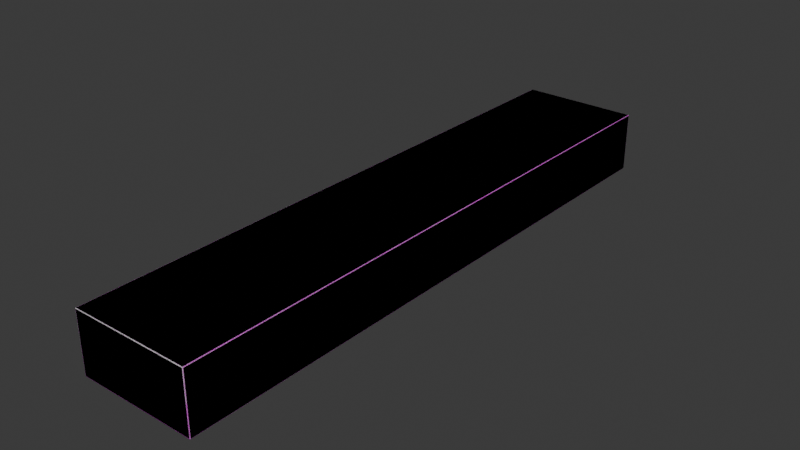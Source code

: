 # Source: FST_RepublicInteriorWalkway_FloorPanel_1x0.5x5m.blend  (saved by Blender 5.1.30; exported with 4.5.12 LTS)
import bpy
from mathutils import Matrix  # noqa: F401  (used for matrix-valued properties, if any)

bpy.ops.wm.read_factory_settings(use_empty=True)
scene = bpy.context.scene
scene.name = 'Scene'

# ---- collections
col_floor = bpy.data.collections.new('Floor'); scene.collection.children.link(col_floor)

# ---- images (referenced by path relative to the original .blend; pixels are not part of the script)
import os
ASSET_DIR = os.environ.get("B2B_ASSET_DIR", "")  # directory of the original .blend (textures are referenced by path, not embedded)
HERE = os.path.dirname(os.path.abspath(__file__))  # packed textures are extracted next to this script under _unpacked/

def load_image(name, relpath, width, height, colorspace="sRGB"):
    """Load a texture the original file referenced (path relative to the .blend, or extracted next to this script)."""
    p = next((c for c in (os.path.join(HERE, relpath), os.path.join(ASSET_DIR, relpath)) if relpath and os.path.exists(c)), "")
    if p:
        img = bpy.data.images.load(p, check_existing=True)
        img.name = name
    else:  # same state as the original file: an image datablock whose file is absent (Cycles renders it pink)
        img = bpy.data.images.new(name, width, height)
        img.source = "FILE"
        img.filepath = "//" + (relpath or name)
    img.colorspace_settings.name = colorspace
    return img
img_camo_interiorheavywalls_greeble_1x1x3m_co_png = load_image('Camo_InteriorHeavyWalls_Greeble_1x1x3M_co.png', 'Camo_InteriorHeavyWalls_Greeble_1x1x3M_co.png', 1024, 1024, 'sRGB')

# ---- materials (node trees are filled in below, after node groups)
mat_camo = bpy.data.materials.new('Camo')

# ---- material node trees
mat_camo.use_nodes = True; mat_camo.node_tree.nodes.clear()
_N = mat_camo.node_tree.nodes; _L = mat_camo.node_tree.links
n0 = _N.new('ShaderNodeBsdfPrincipled'); n0.name = 'Principled BSDF'; n0.location = (-200, 100)
n1 = _N.new('ShaderNodeOutputMaterial'); n1.name = 'Material Output'; n1.location = (200, 100)
n2 = _N.new('ShaderNodeTexImage'); n2.name = 'Image Texture'; n2.location = (-490, 80)
n2.image = img_camo_interiorheavywalls_greeble_1x1x3m_co_png
_L.new(n0.outputs[0], n1.inputs[0])
_L.new(n2.outputs[0], n0.inputs[0])
n1.is_active_output = True

# ---- world
world_world = bpy.data.worlds.new('World'); scene.world = world_world
world_world.use_nodes = True; world_world.node_tree.nodes.clear()
_N = world_world.node_tree.nodes; _L = world_world.node_tree.links
n0 = _N.new('ShaderNodeOutputWorld'); n0.name = 'World Output'; n0.location = (200, 100)
n1 = _N.new('ShaderNodeBackground'); n1.name = 'Background'; n1.location = (-200, 100)
n1.inputs[0].default_value = (0.05088, 0.05088, 0.05088, 1.0)
_L.new(n1.outputs[0], n0.inputs[0])
n0.is_active_output = True
world_world.color = (0.05088, 0.05088, 0.05088)
world_world.sun_shadow_jitter_overblur = 0.0

# ---- meshes
me_plane = bpy.data.meshes.new('Plane')
me_plane.from_pydata([(-0.5, -2.495, -0.005064), (-0.4615, -2.461, 0.0), (-0.4949, -2.5, -0.005064), (-0.4985, -2.495, -0.001483), (-0.4979, -2.498, -0.00214), (-0.4949, -2.499, -0.001483), (-0.4985, -2.499, -0.005064), (0.4949, -2.5, -0.005064), (0.4615, -2.461, 0.0), (0.5, -2.495, -0.005064), (0.4949, -2.499, -0.001483), (0.4979, -2.498, -0.00214), (0.4985, -2.495, -0.001483), (0.4985, -2.499, -0.005064), (-0.5, 2.495, -0.005064), (-0.4949, 2.5, -0.005064), (-0.4615, 2.461, 0.0), (-0.4985, 2.499, -0.005064), (-0.4979, 2.498, -0.00214), (-0.4949, 2.499, -0.001483), (-0.4985, 2.495, -0.001483), (0.5, 2.495, -0.005064), (0.4615, 2.461, 0.0), (0.4949, 2.5, -0.005064), (0.4985, 2.495, -0.001483), (0.4979, 2.498, -0.00214), (0.4949, 2.499, -0.001483), (0.4985, 2.499, -0.005064), (-0.5, -2.495, -0.5), (-0.4949, -2.495, -0.5051), (-0.4949, -2.5, -0.5), (-0.4985, -2.495, -0.5036), (-0.4979, -2.498, -0.5029), (-0.4949, -2.499, -0.5036), (-0.4985, -2.499, -0.5), (0.4949, -2.5, -0.5), (0.4949, -2.495, -0.5051), (0.5, -2.495, -0.5), (0.4949, -2.499, -0.5036), (0.4979, -2.498, -0.5029), (0.4949, 2.5, -0.2525), (0.4985, 2.499, -0.2525), (0.5, 2.495, -0.2525), (0.4949, -2.5, -0.2525), (0.4985, -2.499, -0.2525), (0.5, -2.495, -0.2525), (-0.4949, -2.5, -0.2525), (-0.4985, -2.499, -0.2525), (-0.5, -2.495, -0.2525), (-0.4949, 2.5, -0.2525), (-0.4985, 2.499, -0.2525), (-0.5, 2.495, -0.2525), (0.4985, -2.495, -0.5036), (0.4985, -2.499, -0.5), (-0.5, 2.495, -0.5), (-0.4949, 2.5, -0.5), (-0.4949, 2.495, -0.5051), (-0.4985, 2.499, -0.5), (-0.4979, 2.498, -0.5029), (-0.4949, 2.499, -0.5036), (-0.4985, 2.495, -0.5036), (0.5, 2.495, -0.5), (0.4949, 2.495, -0.5051), (0.4949, 2.5, -0.5), (0.4985, 2.495, -0.5036), (0.4979, 2.498, -0.5029), (0.4949, 2.499, -0.5036), (0.4985, 2.499, -0.5), (-0.4949, 1.662, 0.0), (-0.4801, -1.662, 0.0), (-0.4985, -1.662, -0.001483), (-0.4985, 1.662, -0.001483), (-0.5, -1.662, -0.005064), (-0.5, 1.662, -0.005064), (0.4801, -1.662, 0.0), (0.4801, 1.662, 0.0), (0.4985, 1.662, -0.001483), (0.4985, -1.662, -0.001483), (0.5, 1.662, -0.005064), (0.5, -1.662, -0.005064), (-0.5, -1.662, -0.2525), (-0.5, 1.662, -0.2525), (0.5, 1.662, -0.2525), (0.5, -1.662, -0.2525), (-0.4949, -1.662, -0.5051), (-0.4949, 1.662, -0.5051), (-0.4985, 1.662, -0.5036), (-0.4985, -1.662, -0.5036), (-0.5, 1.662, -0.5), (-0.5, -1.662, -0.5), (0.4949, 1.662, -0.5051), (0.4949, -1.662, -0.5051), (0.4985, -1.662, -0.5036), (0.4985, 1.662, -0.5036), (0.5, -1.662, -0.5), (0.5, 1.662, -0.5), (-0.4949, -2.495, 0.0), (0.4949, -2.495, 0.0), (0.4949, 2.495, 0.0), (-0.4949, 2.495, 0.0), (0.4949, -1.662, 0.0), (0.4949, 1.662, 0.0), (-0.4801, 1.662, 0.0), (-0.4949, -1.662, 0.0), (-0.4801, -2.48, 0.0), (0.4801, -2.48, 0.0), (0.4801, 2.48, 0.0), (-0.4801, 2.48, 0.0), (0.4615, -1.662, 0.0), (0.4615, 1.662, 0.0), (-0.4615, 1.662, 0.0), (-0.4615, -1.662, 0.0)], [], [(0, 6, 4, 3), (96, 3, 4, 5), (2, 5, 4, 6), (7, 13, 11, 10), (97, 10, 11, 12), (9, 12, 11, 13), (14, 20, 18, 17), (15, 17, 18, 19), (99, 19, 18, 20), (21, 27, 25, 24), (98, 24, 25, 26), (23, 26, 25, 27), (96, 5, 10, 97), (5, 2, 7, 10), (98, 26, 19, 99), (26, 23, 15, 19), (63, 67, 65, 66), (62, 66, 65, 64), (43, 44, 13, 7), (44, 45, 9, 13), (36, 52, 39, 38), (35, 38, 39, 53), (49, 50, 17, 15), (50, 51, 14, 17), (30, 34, 32, 33), (37, 53, 39, 52), (56, 60, 58, 59), (61, 64, 65, 67), (28, 31, 32, 34), (29, 33, 32, 31), (6, 0, 48, 47), (2, 6, 47, 46), (54, 57, 58, 60), (55, 59, 58, 57), (2, 46, 43, 7), (27, 21, 42, 41), (23, 27, 41, 40), (23, 40, 49, 15), (29, 36, 38, 33), (33, 38, 35, 30), (62, 56, 59, 66), (66, 59, 55, 63), (43, 35, 53, 44), (44, 53, 37, 45), (49, 55, 57, 50), (50, 57, 54, 51), (34, 47, 48, 28), (30, 46, 47, 34), (30, 35, 43, 46), (67, 41, 42, 61), (63, 40, 41, 67), (63, 55, 49, 40), (95, 82, 83, 94), (89, 80, 81, 88), (85, 90, 91, 84), (93, 95, 94, 92), (90, 93, 92, 91), (87, 89, 88, 86), (84, 87, 86, 85), (82, 78, 79, 83), (80, 72, 73, 81), (109, 110, 111, 108), (78, 76, 77, 79), (76, 101, 100, 77), (72, 70, 71, 73), (70, 103, 68, 71), (1, 8, 108, 111), (99, 20, 71, 68), (110, 109, 22, 16), (103, 70, 3, 96), (20, 14, 73, 71), (70, 72, 0, 3), (14, 51, 81, 73), (72, 80, 48, 0), (97, 12, 77, 100), (101, 76, 24, 98), (12, 9, 79, 77), (76, 78, 21, 24), (9, 45, 83, 79), (78, 82, 42, 21), (89, 28, 48, 80), (54, 88, 81, 51), (95, 61, 42, 82), (37, 94, 83, 45), (29, 84, 91, 36), (56, 85, 86, 60), (84, 29, 31, 87), (85, 56, 62, 90), (87, 31, 28, 89), (60, 86, 88, 54), (36, 91, 92, 52), (90, 62, 64, 93), (93, 64, 61, 95), (52, 92, 94, 37), (105, 104, 96, 97), (107, 106, 98, 99), (75, 74, 100, 101), (69, 102, 68, 103), (104, 69, 103, 96), (74, 105, 97, 100), (102, 107, 99, 68), (106, 75, 101, 98), (8, 1, 104, 105), (16, 22, 106, 107), (109, 108, 74, 75), (111, 110, 102, 69), (1, 111, 69, 104), (108, 8, 105, 74), (110, 16, 107, 102), (22, 109, 75, 106)])
me_plane.polygons.foreach_set('use_smooth', [True] * 110)
_uv = me_plane.uv_layers.new(name='UVMap')
_uv.uv.foreach_set('vector', [0.2206, 0.3124, 0.2215, 0.3124, 0.2213, 0.3131, 0.2206, 0.3133, 0.5058, 0.4491, 0.5067, 0.4491, 0.5065, 0.4499, 0.5058, 0.45, 0.9693, 0.773, 0.9702, 0.7729, 0.9701, 0.7736, 0.9693, 0.7738, 0.9693, 0.5294, 0.9693, 0.5284, 0.9701, 0.5286, 0.9702, 0.5293, 0.2579, 0.4491, 0.2579, 0.45, 0.2572, 0.4499, 0.257, 0.4491, 0.7579, 0.2413, 0.757, 0.2413, 0.7571, 0.2406, 0.7579, 0.2404, 0.01282, 0.3804, 0.01282, 0.3813, 0.01209, 0.3811, 0.01193, 0.3804, 0.9016, 0.5293, 0.9016, 0.5284, 0.9023, 0.5286, 0.9025, 0.5293, 0.2512, 0.2413, 0.2512, 0.2404, 0.252, 0.2406, 0.2521, 0.2413, 0.2206, 0.4484, 0.2215, 0.4484, 0.2213, 0.4491, 0.2206, 0.4493, 0.003342, 0.2413, 0.002445, 0.2413, 0.00261, 0.2406, 0.003342, 0.2404, 0.9016, 0.7728, 0.9025, 0.7729, 0.9023, 0.7736, 0.9016, 0.7738, 0.5058, 0.4491, 0.5058, 0.45, 0.2579, 0.45, 0.2579, 0.4491, 0.9702, 0.7729, 0.9693, 0.773, 0.9693, 0.5294, 0.9702, 0.5293, 0.003342, 0.2413, 0.003342, 0.2404, 0.2512, 0.2404, 0.2512, 0.2413, 0.9025, 0.7729, 0.9016, 0.7728, 0.9016, 0.5293, 0.9025, 0.5293, 0.2379, 0.416, 0.2379, 0.4166, 0.2374, 0.4165, 0.2373, 0.4161, 0.6517, 0.396, 0.6522, 0.396, 0.6521, 0.3965, 0.6517, 0.3966, 0.9073, 0.5294, 0.9073, 0.5284, 0.9693, 0.5284, 0.9693, 0.5294, 0.8198, 0.2404, 0.8198, 0.2413, 0.7579, 0.2413, 0.7579, 0.2404, 0.4221, 0.371, 0.4227, 0.371, 0.4226, 0.3714, 0.4221, 0.3715, 0.227, 0.2635, 0.2264, 0.2634, 0.2265, 0.263, 0.227, 0.2629, 0.8396, 0.5293, 0.8396, 0.5284, 0.9016, 0.5284, 0.9016, 0.5293, 0.01193, 0.3184, 0.01282, 0.3184, 0.01282, 0.3804, 0.01193, 0.3804, 0.227, 0.4158, 0.227, 0.4163, 0.2265, 0.4162, 0.2264, 0.4158, 0.487, 0.371, 0.487, 0.3715, 0.4865, 0.3714, 0.4864, 0.371, 0.6517, 0.241, 0.6517, 0.2404, 0.6521, 0.2405, 0.6522, 0.241, 0.4919, 0.371, 0.4924, 0.371, 0.4923, 0.3714, 0.4919, 0.3715, 0.4815, 0.2416, 0.481, 0.2416, 0.4811, 0.2411, 0.4815, 0.241, 0.2671, 0.371, 0.2671, 0.3715, 0.2666, 0.3714, 0.2665, 0.371, 0.2215, 0.3124, 0.2206, 0.3124, 0.2206, 0.2504, 0.2215, 0.2504, 0.9693, 0.773, 0.9693, 0.7738, 0.9073, 0.7738, 0.9073, 0.773, 0.2318, 0.2636, 0.2318, 0.2631, 0.2323, 0.2632, 0.2324, 0.2636, 0.2379, 0.2637, 0.2373, 0.2637, 0.2374, 0.2633, 0.2379, 0.2632, 0.9693, 0.773, 0.9073, 0.773, 0.9073, 0.5294, 0.9693, 0.5294, 0.2215, 0.4484, 0.2206, 0.4484, 0.2206, 0.3864, 0.2215, 0.3864, 0.9016, 0.7728, 0.9016, 0.7738, 0.8396, 0.7738, 0.8396, 0.7728, 0.9016, 0.7728, 0.8396, 0.7728, 0.8396, 0.5293, 0.9016, 0.5293, 0.2671, 0.371, 0.4221, 0.371, 0.4221, 0.3715, 0.2671, 0.3715, 0.2264, 0.4158, 0.2264, 0.2634, 0.227, 0.2635, 0.227, 0.4158, 0.6517, 0.396, 0.6517, 0.241, 0.6522, 0.241, 0.6522, 0.396, 0.2373, 0.4161, 0.2373, 0.2637, 0.2379, 0.2637, 0.2379, 0.416, 0.7208, 0.8484, 0.7208, 0.9104, 0.7199, 0.9104, 0.7199, 0.8484, 0.2665, 0.4384, 0.2665, 0.3764, 0.2674, 0.3764, 0.2674, 0.4384, 0.7207, 0.7804, 0.7207, 0.8424, 0.7199, 0.8424, 0.7199, 0.7804, 0.012, 0.8684, 0.012, 0.8064, 0.0129, 0.8064, 0.0129, 0.8684, 0.2216, 0.7384, 0.2216, 0.8004, 0.2207, 0.8004, 0.2207, 0.7384, 0.9644, 0.9104, 0.9644, 0.8484, 0.9652, 0.8484, 0.9652, 0.9104, 0.9644, 0.9104, 0.7208, 0.9104, 0.7208, 0.8484, 0.9644, 0.8484, 0.2216, 0.8744, 0.2216, 0.9364, 0.2207, 0.9364, 0.2207, 0.8744, 0.9642, 0.8424, 0.9642, 0.7804, 0.9652, 0.7804, 0.9652, 0.8424, 0.9642, 0.8424, 0.7207, 0.8424, 0.7207, 0.7804, 0.9642, 0.7804, 0.8347, 0.5924, 0.8347, 0.6544, 0.002446, 0.6544, 0.002446, 0.5924, 0.8347, 0.5244, 0.8347, 0.5864, 0.002446, 0.5864, 0.002446, 0.5244, 0.8402, 0.002436, 0.9952, 0.002436, 0.9952, 0.523, 0.8402, 0.523, 0.7683, 0.9344, 0.7683, 0.935, 0.2478, 0.935, 0.2478, 0.9344, 0.9952, 0.002436, 0.9958, 0.002436, 0.9958, 0.523, 0.9952, 0.523, 0.523, 0.9824, 0.523, 0.983, 0.002436, 0.983, 0.002436, 0.9824, 0.8402, 0.523, 0.8396, 0.523, 0.8396, 0.002436, 0.8402, 0.002436, 0.8347, 0.6604, 0.8347, 0.7224, 0.002444, 0.7224, 0.002444, 0.6604, 0.8347, 0.4564, 0.8347, 0.5184, 0.002444, 0.5184, 0.002444, 0.4564, 0.8347, 0.002442, 0.8347, 0.2336, 0.002444, 0.2336, 0.002444, 0.002442, 0.8347, 0.7224, 0.8347, 0.7233, 0.002444, 0.7233, 0.002444, 0.7224, 0.8347, 0.9724, 0.8347, 0.9733, 0.002441, 0.9733, 0.002441, 0.9724, 0.8347, 0.5184, 0.8347, 0.5193, 0.002444, 0.5193, 0.002444, 0.5184, 0.002446, 0.967, 0.002446, 0.9661, 0.8347, 0.9661, 0.8347, 0.967, 0.715, 0.9287, 0.4838, 0.9287, 0.4838, 0.7284, 0.715, 0.7284, 0.2512, 0.2413, 0.2521, 0.2413, 0.2521, 0.45, 0.2512, 0.45, 0.4789, 0.9288, 0.2478, 0.9288, 0.2478, 0.7284, 0.4789, 0.7284, 0.5058, 0.2404, 0.5067, 0.2404, 0.5067, 0.4491, 0.5058, 0.4491, 0.01282, 0.3813, 0.01282, 0.3804, 0.2215, 0.3804, 0.2215, 0.3813, 0.01192, 0.3133, 0.01192, 0.3124, 0.2206, 0.3124, 0.2206, 0.3133, 0.01282, 0.3804, 0.01282, 0.3184, 0.2215, 0.3184, 0.2215, 0.3804, 0.01192, 0.3124, 0.01192, 0.2504, 0.2206, 0.2504, 0.2206, 0.3124, 0.2579, 0.4491, 0.257, 0.4491, 0.257, 0.2404, 0.2579, 0.2404, 0.003342, 0.45, 0.002445, 0.45, 0.002445, 0.2413, 0.003342, 0.2413, 0.757, 0.2413, 0.7579, 0.2413, 0.7579, 0.45, 0.757, 0.45, 0.01193, 0.4493, 0.01193, 0.4484, 0.2206, 0.4484, 0.2206, 0.4493, 0.7579, 0.2413, 0.8198, 0.2413, 0.8198, 0.45, 0.7579, 0.45, 0.01193, 0.4484, 0.01193, 0.3864, 0.2206, 0.3864, 0.2206, 0.4484, 0.012, 0.7384, 0.2207, 0.7384, 0.2207, 0.8004, 0.012, 0.8004, 0.0129, 0.8064, 0.2216, 0.8064, 0.2216, 0.8684, 0.0129, 0.8684, 0.012, 0.8744, 0.2207, 0.8744, 0.2207, 0.9364, 0.012, 0.9364, 0.2674, 0.3764, 0.4761, 0.3764, 0.4761, 0.4384, 0.2674, 0.4384, 0.2671, 0.371, 0.2671, 0.2404, 0.4221, 0.2404, 0.4221, 0.371, 0.6517, 0.241, 0.5212, 0.241, 0.5212, 0.2404, 0.6517, 0.2404, 0.2671, 0.2404, 0.2671, 0.371, 0.2665, 0.371, 0.2665, 0.2404, 0.5212, 0.241, 0.6517, 0.241, 0.6517, 0.396, 0.5212, 0.396, 0.481, 0.3721, 0.481, 0.2416, 0.4815, 0.2416, 0.4815, 0.3721, 0.2324, 0.2636, 0.2324, 0.3942, 0.2318, 0.3942, 0.2318, 0.2636, 0.4221, 0.371, 0.4221, 0.2404, 0.4227, 0.2404, 0.4227, 0.371, 0.5212, 0.396, 0.6517, 0.396, 0.6517, 0.3966, 0.5212, 0.3966, 0.4924, 0.2404, 0.4924, 0.371, 0.4919, 0.371, 0.4919, 0.2404, 0.4864, 0.371, 0.4864, 0.2404, 0.487, 0.2404, 0.487, 0.371, 0.2616, 0.4454, 0.5021, 0.4454, 0.5058, 0.4491, 0.2579, 0.4491, 0.2475, 0.245, 0.007046, 0.245, 0.003342, 0.2413, 0.2512, 0.2413, 0.8347, 0.977, 0.002441, 0.977, 0.002441, 0.9733, 0.8347, 0.9733, 0.002446, 0.9624, 0.8347, 0.9624, 0.8347, 0.9661, 0.002446, 0.9661, 0.5021, 0.4454, 0.5021, 0.2404, 0.5058, 0.2404, 0.5058, 0.4491, 0.2616, 0.2404, 0.2616, 0.4454, 0.2579, 0.4491, 0.2579, 0.2404, 0.2475, 0.45, 0.2475, 0.245, 0.2512, 0.2413, 0.2512, 0.45, 0.007046, 0.245, 0.007046, 0.45, 0.003342, 0.45, 0.003342, 0.2413, 0.5163, 0.4407, 0.7474, 0.4407, 0.7521, 0.4454, 0.5116, 0.4454, 0.2383, 0.7331, 0.007117, 0.7331, 0.002441, 0.7284, 0.2429, 0.7284, 0.8347, 0.9571, 0.002436, 0.9571, 0.002436, 0.9524, 0.8347, 0.9524, 0.002436, 0.9424, 0.8347, 0.9424, 0.8347, 0.9471, 0.002436, 0.9471, 0.7474, 0.4407, 0.7474, 0.2404, 0.7521, 0.2404, 0.7521, 0.4454, 0.5163, 0.2404, 0.5163, 0.4407, 0.5116, 0.4454, 0.5116, 0.2404, 0.2383, 0.9334, 0.2383, 0.7331, 0.2429, 0.7284, 0.2429, 0.9334, 0.007117, 0.7331, 0.007117, 0.9334, 0.002441, 0.9334, 0.002441, 0.7284])
me_plane.materials.append(mat_camo)
me_plane.update()
me_plane_001 = bpy.data.meshes.new('Plane.001')
me_plane_001.from_pydata([(-0.5, -2.495, -0.005064), (-0.4949, -2.5, -0.005064), (-0.4985, -2.495, -0.001483), (-0.4979, -2.498, -0.00214), (-0.4949, -2.499, -0.001483), (-0.4985, -2.499, -0.005064), (0.4949, -2.5, -0.005064), (0.5, -2.495, -0.005064), (0.4949, -2.499, -0.001483), (0.4979, -2.498, -0.00214), (0.4985, -2.495, -0.001483), (0.4985, -2.499, -0.005064), (-0.5, 2.495, -0.005064), (-0.4949, 2.5, -0.005064), (-0.4985, 2.499, -0.005064), (-0.4979, 2.498, -0.00214), (-0.4949, 2.499, -0.001483), (-0.4985, 2.495, -0.001483), (0.5, 2.495, -0.005064), (0.4949, 2.5, -0.005064), (0.4985, 2.495, -0.001483), (0.4979, 2.498, -0.00214), (0.4949, 2.499, -0.001483), (0.4985, 2.499, -0.005064), (-0.5, -2.495, -0.5), (-0.4949, -2.495, -0.5051), (-0.4949, -2.5, -0.5), (-0.4985, -2.495, -0.5036), (-0.4979, -2.498, -0.5029), (-0.4949, -2.499, -0.5036), (-0.4985, -2.499, -0.5), (0.4949, -2.5, -0.5), (0.4949, -2.495, -0.5051), (0.5, -2.495, -0.5), (0.4949, -2.499, -0.5036), (0.4979, -2.498, -0.5029), (0.4985, -2.495, -0.5036), (0.4985, -2.499, -0.5), (-0.5, 2.495, -0.5), (-0.4949, 2.5, -0.5), (-0.4949, 2.495, -0.5051), (-0.4985, 2.499, -0.5), (-0.4979, 2.498, -0.5029), (-0.4949, 2.499, -0.5036), (-0.4985, 2.495, -0.5036), (0.5, 2.495, -0.5), (0.4949, 2.495, -0.5051), (0.4949, 2.5, -0.5), (0.4985, 2.495, -0.5036), (0.4979, 2.498, -0.5029), (0.4949, 2.499, -0.5036), (0.4985, 2.499, -0.5), (-0.4949, -2.495, 0.0), (0.4949, -2.495, 0.0), (0.4949, 2.495, 0.0), (-0.4949, 2.495, 0.0)], [], [(0, 5, 3, 2), (52, 2, 3, 4), (1, 4, 3, 5), (6, 11, 9, 8), (53, 8, 9, 10), (7, 10, 9, 11), (12, 17, 15, 14), (13, 14, 15, 16), (55, 16, 15, 17), (18, 23, 21, 20), (54, 20, 21, 22), (19, 22, 21, 23), (52, 4, 8, 53), (4, 1, 6, 8), (54, 22, 16, 55), (22, 19, 13, 16), (47, 51, 49, 50), (46, 50, 49, 48), (32, 36, 35, 34), (31, 34, 35, 37), (26, 30, 28, 29), (33, 37, 35, 36), (40, 44, 42, 43), (45, 48, 49, 51), (24, 27, 28, 30), (25, 29, 28, 27), (38, 41, 42, 44), (39, 43, 42, 41), (25, 32, 34, 29), (29, 34, 31, 26), (46, 40, 43, 50), (50, 43, 39, 47), (45, 51, 23, 18), (36, 32, 46, 48), (11, 37, 33, 7), (0, 24, 30, 5), (39, 41, 14, 13), (6, 31, 37, 11), (5, 30, 26, 1), (1, 26, 31, 6), (54, 53, 10, 20), (7, 33, 45, 18), (55, 52, 53, 54), (41, 38, 12, 14), (20, 10, 7, 18), (12, 0, 2, 17), (25, 27, 44, 40), (27, 24, 38, 44), (47, 39, 13, 19), (51, 47, 19, 23), (17, 2, 52, 55), (33, 36, 48, 45), (32, 25, 40, 46), (38, 24, 0, 12)])
me_plane_001.polygons.foreach_set('use_smooth', [1, 1, 1, 1, 1, 1, 1, 1, 1, 1, 1, 1, 1, 1, 1, 1, 1, 1, 1, 1, 1, 1, 1, 1, 1, 1, 1, 1, 1, 1, 1, 1, 1, 1, 1, 1, 1, 1, 1, 1, 1, 0, 1, 1, 1, 1, 1, 1, 1, 1, 1, 1, 1, 0])
_uv = me_plane_001.uv_layers.new(name='UVMap')
_uv.uv.foreach_set('vector', [0.2206, 0.3124, 0.2215, 0.3124, 0.2213, 0.3131, 0.2206, 0.3133, 0.5058, 0.4491, 0.5067, 0.4491, 0.5065, 0.4499, 0.5058, 0.45, 0.9693, 0.773, 0.9702, 0.7729, 0.9701, 0.7736, 0.9693, 0.7738, 0.9693, 0.5294, 0.9693, 0.5284, 0.9701, 0.5286, 0.9702, 0.5293, 0.2579, 0.4491, 0.2579, 0.45, 0.2572, 0.4499, 0.257, 0.4491, 0.7579, 0.2413, 0.757, 0.2413, 0.7571, 0.2406, 0.7579, 0.2404, 0.01282, 0.3804, 0.01282, 0.3813, 0.01209, 0.3811, 0.01193, 0.3804, 0.9016, 0.5293, 0.9016, 0.5284, 0.9023, 0.5286, 0.9025, 0.5293, 0.2512, 0.2413, 0.2512, 0.2404, 0.252, 0.2406, 0.2521, 0.2413, 0.2206, 0.4484, 0.2215, 0.4484, 0.2213, 0.4491, 0.2206, 0.4493, 0.003342, 0.2413, 0.002445, 0.2413, 0.00261, 0.2406, 0.003342, 0.2404, 0.9016, 0.7728, 0.9025, 0.7729, 0.9023, 0.7736, 0.9016, 0.7738, 0.5058, 0.4491, 0.5058, 0.45, 0.2579, 0.45, 0.2579, 0.4491, 0.9702, 0.7729, 0.9693, 0.773, 0.9693, 0.5294, 0.9702, 0.5293, 0.003342, 0.2413, 0.003342, 0.2404, 0.2512, 0.2404, 0.2512, 0.2413, 0.9025, 0.7729, 0.9016, 0.7728, 0.9016, 0.5293, 0.9025, 0.5293, 0.2379, 0.416, 0.2379, 0.4166, 0.2374, 0.4165, 0.2373, 0.4161, 0.6517, 0.396, 0.6522, 0.396, 0.6521, 0.3965, 0.6517, 0.3966, 0.4221, 0.371, 0.4227, 0.371, 0.4226, 0.3714, 0.4221, 0.3715, 0.227, 0.2635, 0.2264, 0.2634, 0.2265, 0.263, 0.227, 0.2629, 0.227, 0.4158, 0.227, 0.4163, 0.2265, 0.4162, 0.2264, 0.4158, 0.487, 0.371, 0.487, 0.3715, 0.4865, 0.3714, 0.4864, 0.371, 0.6517, 0.241, 0.6517, 0.2404, 0.6521, 0.2405, 0.6522, 0.241, 0.4919, 0.371, 0.4924, 0.371, 0.4923, 0.3714, 0.4919, 0.3715, 0.4815, 0.2416, 0.481, 0.2416, 0.4811, 0.2411, 0.4815, 0.241, 0.2671, 0.371, 0.2671, 0.3715, 0.2666, 0.3714, 0.2665, 0.371, 0.2318, 0.2636, 0.2318, 0.2631, 0.2323, 0.2632, 0.2324, 0.2636, 0.2379, 0.2637, 0.2373, 0.2637, 0.2374, 0.2633, 0.2379, 0.2632, 0.2671, 0.371, 0.4221, 0.371, 0.4221, 0.3715, 0.2671, 0.3715, 0.2264, 0.4158, 0.2264, 0.2634, 0.227, 0.2635, 0.227, 0.4158, 0.6517, 0.396, 0.6517, 0.241, 0.6522, 0.241, 0.6522, 0.396, 0.2373, 0.4161, 0.2373, 0.2637, 0.2379, 0.2637, 0.2379, 0.416, 0.0, 0.0, 0.4919, 0.3715, 0.2215, 0.4484, 0.2206, 0.4484, 0.0, 0.0, 0.4221, 0.371, 0.6517, 0.396, 0.6517, 0.3966, 0.7579, 0.2404, 0.0, 0.0, 0.0, 0.0, 0.7579, 0.2413, 0.2206, 0.3124, 0.4815, 0.2416, 0.0, 0.0, 0.2215, 0.3124, 0.0, 0.0, 0.2379, 0.2632, 0.9016, 0.5284, 0.9016, 0.5293, 0.9693, 0.5294, 0.0, 0.0, 0.0, 0.0, 0.9693, 0.5284, 0.9693, 0.7738, 0.0, 0.0, 0.0, 0.0, 0.9693, 0.773, 0.9693, 0.773, 0.0, 0.0, 0.0, 0.0, 0.9693, 0.5294, 0.003342, 0.2413, 0.0, 0.0, 0.0, 0.0, 0.002445, 0.2413, 0.0, 0.0, 0.0, 0.0, 0.0, 0.0, 0.0, 0.0, 0.2512, 0.2413, 0.0, 0.0, 0.0, 0.0, 0.003342, 0.2413, 0.0, 0.0, 0.2318, 0.2636, 0.01282, 0.3804, 0.01193, 0.3804, 0.2206, 0.4493, 0.0, 0.0, 0.0, 0.0, 0.0, 0.0, 0.01282, 0.3804, 0.0, 0.0, 0.0, 0.0, 0.01282, 0.3813, 0.0, 0.0, 0.2665, 0.371, 0.6517, 0.2404, 0.6517, 0.241, 0.0, 0.0, 0.4815, 0.2416, 0.2318, 0.2636, 0.2324, 0.2636, 0.0, 0.0, 0.2379, 0.2637, 0.9016, 0.5293, 0.9016, 0.7728, 0.0, 0.0, 0.2379, 0.416, 0.9016, 0.7728, 0.9016, 0.7738, 0.2521, 0.2413, 0.0, 0.0, 0.0, 0.0, 0.2512, 0.2413, 0.0, 0.0, 0.4864, 0.371, 0.4924, 0.371, 0.4919, 0.371, 0.0, 0.0, 0.2671, 0.371, 0.6517, 0.241, 0.6517, 0.396, 0.0, 0.0, 0.4815, 0.2416, 0.0, 0.0, 0.0, 0.0])
me_plane_001.update()

# ---- objects
ob_lod1 = bpy.data.objects.new('LOD1', me_plane)
ob_geometry = bpy.data.objects.new('Geometry', me_plane_001)

# ---- transforms, parenting, visibility, modifiers, constraints
ob_lod1.location = (0.0, 0.0, 0.0)
ob_geometry.location = (0.0, 0.0, 0.0)
_vg = ob_geometry.vertex_groups.new(name='Component01')

# ---- collection membership
col_floor.objects.link(ob_lod1)
col_floor.objects.link(ob_geometry)

# ---- scene / render settings (as saved in the file)
scene.frame_start = 1; scene.frame_end = 250; scene.frame_set(1)
scene.render.engine = 'BLENDER_EEVEE_NEXT'
scene.render.bake_bias = 0.0
scene.render.bake_samples = 0
bpy.context.view_layer.update()

# ---- added for rendering (the .blend has no active camera and no usable light): camera, sun
cam_auto = bpy.data.cameras.new('AutoCamera')
cam_auto.lens = 50.0
cam_auto.sensor_width = 36.0
cam_auto.clip_end = 1000.0
ob_auto_camera = bpy.data.objects.new('AutoCamera', cam_auto)
scene.collection.objects.link(ob_auto_camera)
ob_auto_camera.location = (4.74083, -5.68899, 3.54013)
ob_auto_camera.rotation_euler = (1.09748, -7.21219e-08, 0.694738)
scene.camera = ob_auto_camera
light_auto_sun = bpy.data.lights.new('AutoSun', 'SUN')
light_auto_sun.energy = 3.0
light_auto_sun.angle = 0.0523599
ob_auto_sun = bpy.data.objects.new('AutoSun', light_auto_sun)
scene.collection.objects.link(ob_auto_sun)
ob_auto_sun.rotation_euler = (0.872665, 0.174533, 0.523599)
bpy.context.view_layer.update()
